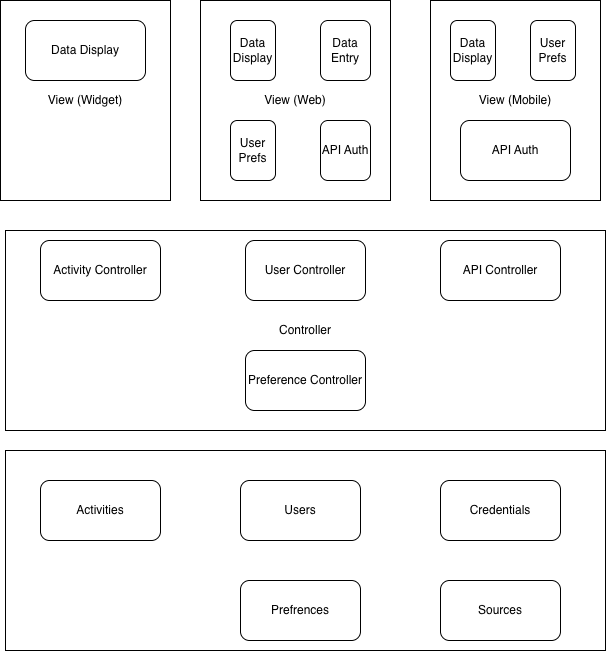

The diagram above was exported from draw.io. Its source (the exported page's mxGraphModel, read from the mxfile embedded in the PNG):
<mxGraphModel dx="976" dy="1690" grid="1" gridSize="10" guides="1" tooltips="1" connect="1" arrows="1" fold="1" page="1" pageScale="1" pageWidth="850" pageHeight="1100" math="0" shadow="0">
  <root>
    <mxCell id="0" />
    <mxCell id="1" parent="0" />
    <mxCell id="Wshp7J-OqztQLpkKnDaw-4" parent="1" style="rounded=0;whiteSpace=wrap;html=1;" value="&lt;span style=&quot;font-family: Helvetica; font-size: 12px; font-style: normal; font-variant-ligatures: normal; font-variant-caps: normal; font-weight: 400; letter-spacing: normal; orphans: 2; text-align: center; text-indent: 0px; text-transform: none; widows: 2; word-spacing: 0px; -webkit-text-stroke-width: 0px; white-space: normal; text-decoration-thickness: initial; text-decoration-style: initial; text-decoration-color: initial; float: none; display: inline !important;&quot;&gt;&lt;font style=&quot;color: light-dark(rgb(255, 255, 255), rgb(255, 255, 255));&quot;&gt;Model Layer&lt;/font&gt;&lt;/span&gt;" vertex="1">
      <mxGeometry height="200" width="600" x="125" y="380" as="geometry" />
    </mxCell>
    <mxCell id="Wshp7J-OqztQLpkKnDaw-5" parent="1" style="rounded=0;whiteSpace=wrap;html=1;" value="Controller" vertex="1">
      <mxGeometry height="200" width="600" x="125" y="160" as="geometry" />
    </mxCell>
    <mxCell id="Wshp7J-OqztQLpkKnDaw-6" parent="1" style="rounded=0;whiteSpace=wrap;html=1;" value="View (Widget)" vertex="1">
      <mxGeometry height="200" width="170" x="120" y="-70" as="geometry" />
    </mxCell>
    <mxCell id="Wshp7J-OqztQLpkKnDaw-9" parent="1" style="rounded=0;whiteSpace=wrap;html=1;" value="View (Web)" vertex="1">
      <mxGeometry height="200" width="190" x="320" y="-70" as="geometry" />
    </mxCell>
    <mxCell id="Wshp7J-OqztQLpkKnDaw-10" parent="1" style="rounded=0;whiteSpace=wrap;html=1;" value="View (Mobile)" vertex="1">
      <mxGeometry height="200" width="170" x="550" y="-70" as="geometry" />
    </mxCell>
    <mxCell id="Wshp7J-OqztQLpkKnDaw-11" parent="1" style="rounded=1;whiteSpace=wrap;html=1;" value="Data Display" vertex="1">
      <mxGeometry height="60" width="120" x="145" y="-50" as="geometry" />
    </mxCell>
    <mxCell id="Wshp7J-OqztQLpkKnDaw-12" parent="1" style="rounded=1;whiteSpace=wrap;html=1;" value="Data Display" vertex="1">
      <mxGeometry height="60" width="45" x="350" y="-50" as="geometry" />
    </mxCell>
    <mxCell id="Wshp7J-OqztQLpkKnDaw-13" parent="1" style="rounded=1;whiteSpace=wrap;html=1;" value="Data Entry" vertex="1">
      <mxGeometry height="60" width="50" x="440" y="-50" as="geometry" />
    </mxCell>
    <mxCell id="Wshp7J-OqztQLpkKnDaw-14" parent="1" style="rounded=1;whiteSpace=wrap;html=1;" value="User Prefs" vertex="1">
      <mxGeometry height="60" width="45" x="350" y="50" as="geometry" />
    </mxCell>
    <mxCell id="Wshp7J-OqztQLpkKnDaw-15" parent="1" style="rounded=1;whiteSpace=wrap;html=1;" value="API Auth" vertex="1">
      <mxGeometry height="60" width="50" x="440" y="50" as="geometry" />
    </mxCell>
    <mxCell id="Wshp7J-OqztQLpkKnDaw-16" parent="1" style="rounded=1;whiteSpace=wrap;html=1;" value="Data Display" vertex="1">
      <mxGeometry height="60" width="45" x="570" y="-50" as="geometry" />
    </mxCell>
    <mxCell id="Wshp7J-OqztQLpkKnDaw-17" parent="1" style="rounded=1;whiteSpace=wrap;html=1;" value="User Prefs" vertex="1">
      <mxGeometry height="60" width="45" x="650" y="-50" as="geometry" />
    </mxCell>
    <mxCell id="Wshp7J-OqztQLpkKnDaw-18" parent="1" style="rounded=1;whiteSpace=wrap;html=1;" value="API Auth" vertex="1">
      <mxGeometry height="60" width="110" x="580" y="50" as="geometry" />
    </mxCell>
    <mxCell id="Wshp7J-OqztQLpkKnDaw-19" parent="1" style="rounded=1;whiteSpace=wrap;html=1;" value="API Controller" vertex="1">
      <mxGeometry height="60" width="120" x="560" y="170" as="geometry" />
    </mxCell>
    <mxCell id="Wshp7J-OqztQLpkKnDaw-20" parent="1" style="rounded=1;whiteSpace=wrap;html=1;" value="Activity Controller" vertex="1">
      <mxGeometry height="60" width="120" x="160" y="170" as="geometry" />
    </mxCell>
    <mxCell id="Wshp7J-OqztQLpkKnDaw-21" parent="1" style="rounded=1;whiteSpace=wrap;html=1;" value="User Controller" vertex="1">
      <mxGeometry height="60" width="120" x="365" y="170" as="geometry" />
    </mxCell>
    <mxCell id="Wshp7J-OqztQLpkKnDaw-22" parent="1" style="rounded=1;whiteSpace=wrap;html=1;" value="Preference Controller" vertex="1">
      <mxGeometry height="60" width="120" x="365" y="280" as="geometry" />
    </mxCell>
    <mxCell id="Wshp7J-OqztQLpkKnDaw-25" parent="1" style="rounded=1;whiteSpace=wrap;html=1;" value="Activities" vertex="1">
      <mxGeometry height="60" width="120" x="160" y="410" as="geometry" />
    </mxCell>
    <mxCell id="Wshp7J-OqztQLpkKnDaw-26" parent="1" style="rounded=1;whiteSpace=wrap;html=1;" value="Users" vertex="1">
      <mxGeometry height="60" width="120" x="360" y="410" as="geometry" />
    </mxCell>
    <mxCell id="Wshp7J-OqztQLpkKnDaw-27" parent="1" style="rounded=1;whiteSpace=wrap;html=1;" value="Credentials" vertex="1">
      <mxGeometry height="60" width="120" x="560" y="410" as="geometry" />
    </mxCell>
    <mxCell id="Wshp7J-OqztQLpkKnDaw-28" parent="1" style="rounded=1;whiteSpace=wrap;html=1;" value="Prefrences" vertex="1">
      <mxGeometry height="60" width="120" x="360" y="510" as="geometry" />
    </mxCell>
    <mxCell id="Wshp7J-OqztQLpkKnDaw-29" parent="1" style="rounded=1;whiteSpace=wrap;html=1;" value="Sources" vertex="1">
      <mxGeometry height="60" width="120" x="560" y="510" as="geometry" />
    </mxCell>
  </root>
</mxGraphModel>